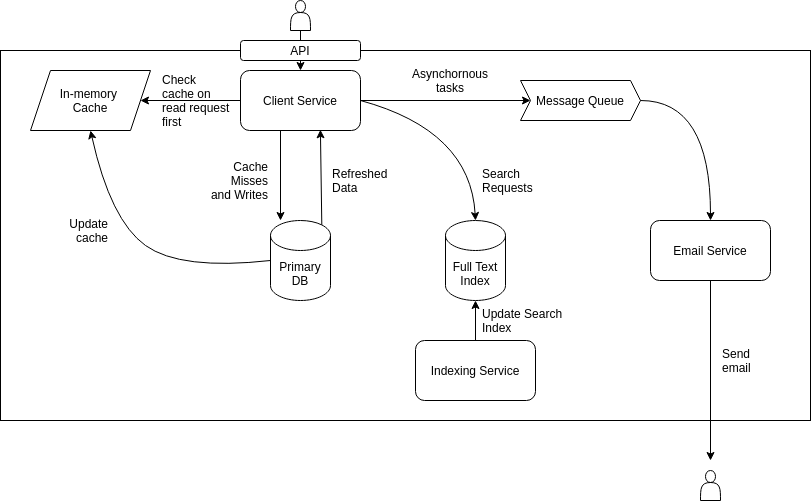

The diagram above was exported from draw.io. Its source (the exported page's mxGraphModel, read from the mxfile embedded in the PNG):
<mxGraphModel dx="1404" dy="1141" grid="1" gridSize="10" guides="1" tooltips="1" connect="1" arrows="1" fold="1" page="1" pageScale="1" pageWidth="850" pageHeight="1100" math="0" shadow="0">
  <root>
    <mxCell id="0" />
    <mxCell id="1" parent="0" />
    <mxCell id="26" value="" style="rounded=0;whiteSpace=wrap;html=1;" vertex="1" parent="1">
      <mxGeometry x="-20" y="270" width="810" height="370" as="geometry" />
    </mxCell>
    <mxCell id="2" value="Client Service" style="rounded=1;whiteSpace=wrap;html=1;" vertex="1" parent="1">
      <mxGeometry x="220" y="290" width="120" height="60" as="geometry" />
    </mxCell>
    <mxCell id="3" value="In-memory &lt;br&gt;Cache" style="shape=parallelogram;perimeter=parallelogramPerimeter;whiteSpace=wrap;html=1;fixedSize=1;" vertex="1" parent="1">
      <mxGeometry x="10" y="290" width="120" height="60" as="geometry" />
    </mxCell>
    <mxCell id="4" value="" style="endArrow=classic;html=1;exitX=0;exitY=0.5;exitDx=0;exitDy=0;entryX=1;entryY=0.5;entryDx=0;entryDy=0;" edge="1" parent="1" source="2" target="3">
      <mxGeometry width="50" height="50" relative="1" as="geometry">
        <mxPoint x="310" y="455" as="sourcePoint" />
        <mxPoint x="360" y="405" as="targetPoint" />
      </mxGeometry>
    </mxCell>
    <mxCell id="5" value="Primary DB" style="shape=cylinder3;whiteSpace=wrap;html=1;boundedLbl=1;backgroundOutline=1;size=15;" vertex="1" parent="1">
      <mxGeometry x="250" y="440" width="60" height="80" as="geometry" />
    </mxCell>
    <mxCell id="9" value="Full Text Index" style="shape=cylinder3;whiteSpace=wrap;html=1;boundedLbl=1;backgroundOutline=1;size=15;" vertex="1" parent="1">
      <mxGeometry x="425" y="440" width="60" height="80" as="geometry" />
    </mxCell>
    <mxCell id="10" value="" style="endArrow=classic;html=1;exitX=0.75;exitY=1;exitDx=0;exitDy=0;entryX=0.5;entryY=0;entryDx=0;entryDy=0;entryPerimeter=0;" edge="1" parent="1">
      <mxGeometry width="50" height="50" relative="1" as="geometry">
        <mxPoint x="260" y="350" as="sourcePoint" />
        <mxPoint x="260" y="440" as="targetPoint" />
      </mxGeometry>
    </mxCell>
    <mxCell id="12" value="" style="curved=1;endArrow=classic;html=1;entryX=0.5;entryY=1;entryDx=0;entryDy=0;exitX=0;exitY=0.5;exitDx=0;exitDy=0;exitPerimeter=0;" edge="1" parent="1" source="5" target="3">
      <mxGeometry width="50" height="50" relative="1" as="geometry">
        <mxPoint x="110" y="510" as="sourcePoint" />
        <mxPoint x="160" y="460" as="targetPoint" />
        <Array as="points">
          <mxPoint x="160" y="490" />
          <mxPoint x="90" y="440" />
        </Array>
      </mxGeometry>
    </mxCell>
    <mxCell id="13" value="" style="curved=1;endArrow=classic;html=1;exitX=1;exitY=0.5;exitDx=0;exitDy=0;entryX=0.5;entryY=0;entryDx=0;entryDy=0;entryPerimeter=0;" edge="1" parent="1" source="2" target="9">
      <mxGeometry width="50" height="50" relative="1" as="geometry">
        <mxPoint x="390" y="410" as="sourcePoint" />
        <mxPoint x="440" y="360" as="targetPoint" />
        <Array as="points">
          <mxPoint x="450" y="350" />
        </Array>
      </mxGeometry>
    </mxCell>
    <mxCell id="15" value="" style="endArrow=classic;html=1;entryX=0.666;entryY=0.988;entryDx=0;entryDy=0;entryPerimeter=0;exitX=0.855;exitY=0;exitDx=0;exitDy=4.35;exitPerimeter=0;" edge="1" parent="1" source="5" target="2">
      <mxGeometry width="50" height="50" relative="1" as="geometry">
        <mxPoint x="290" y="440" as="sourcePoint" />
        <mxPoint x="370" y="390" as="targetPoint" />
      </mxGeometry>
    </mxCell>
    <mxCell id="17" value="Message Queue" style="shape=step;perimeter=stepPerimeter;whiteSpace=wrap;html=1;fixedSize=1;size=10;" vertex="1" parent="1">
      <mxGeometry x="500" y="300" width="120" height="40" as="geometry" />
    </mxCell>
    <mxCell id="18" value="Indexing Service" style="rounded=1;whiteSpace=wrap;html=1;" vertex="1" parent="1">
      <mxGeometry x="395" y="560" width="120" height="60" as="geometry" />
    </mxCell>
    <mxCell id="19" value="Email Service" style="rounded=1;whiteSpace=wrap;html=1;" vertex="1" parent="1">
      <mxGeometry x="630" y="440" width="120" height="60" as="geometry" />
    </mxCell>
    <mxCell id="20" value="" style="endArrow=classic;html=1;exitX=1;exitY=0.5;exitDx=0;exitDy=0;entryX=0;entryY=0.5;entryDx=0;entryDy=0;" edge="1" parent="1" source="2" target="17">
      <mxGeometry width="50" height="50" relative="1" as="geometry">
        <mxPoint x="580" y="600" as="sourcePoint" />
        <mxPoint x="630" y="550" as="targetPoint" />
      </mxGeometry>
    </mxCell>
    <mxCell id="22" value="" style="curved=1;endArrow=classic;html=1;entryX=0.5;entryY=0;entryDx=0;entryDy=0;exitX=1;exitY=0.5;exitDx=0;exitDy=0;" edge="1" parent="1" source="17" target="19">
      <mxGeometry width="50" height="50" relative="1" as="geometry">
        <mxPoint x="690" y="140" as="sourcePoint" />
        <mxPoint x="465" y="450" as="targetPoint" />
        <Array as="points">
          <mxPoint x="690" y="320" />
        </Array>
      </mxGeometry>
    </mxCell>
    <mxCell id="24" value="" style="endArrow=classic;html=1;exitX=0.5;exitY=1;exitDx=0;exitDy=0;" edge="1" parent="1" source="19">
      <mxGeometry width="50" height="50" relative="1" as="geometry">
        <mxPoint x="580" y="600" as="sourcePoint" />
        <mxPoint x="690" y="680" as="targetPoint" />
      </mxGeometry>
    </mxCell>
    <mxCell id="27" value="Refreshed Data" style="text;html=1;strokeColor=none;fillColor=none;align=left;verticalAlign=middle;whiteSpace=wrap;rounded=0;" vertex="1" parent="1">
      <mxGeometry x="310" y="390" width="40" height="20" as="geometry" />
    </mxCell>
    <mxCell id="29" value="Cache Misses and Writes" style="text;html=1;strokeColor=none;fillColor=none;align=right;verticalAlign=middle;whiteSpace=wrap;rounded=0;" vertex="1" parent="1">
      <mxGeometry x="190" y="390" width="60" height="20" as="geometry" />
    </mxCell>
    <mxCell id="30" value="Check cache on read request first" style="text;html=1;strokeColor=none;fillColor=none;align=left;verticalAlign=middle;whiteSpace=wrap;rounded=0;" vertex="1" parent="1">
      <mxGeometry x="140" y="310" width="70" height="20" as="geometry" />
    </mxCell>
    <mxCell id="32" value="Update cache" style="text;html=1;strokeColor=none;fillColor=none;align=right;verticalAlign=middle;whiteSpace=wrap;rounded=0;" vertex="1" parent="1">
      <mxGeometry x="30" y="440" width="60" height="20" as="geometry" />
    </mxCell>
    <mxCell id="33" value="" style="endArrow=classic;html=1;exitX=0.5;exitY=0;exitDx=0;exitDy=0;entryX=0.5;entryY=1;entryDx=0;entryDy=0;entryPerimeter=0;" edge="1" parent="1" source="18" target="9">
      <mxGeometry width="50" height="50" relative="1" as="geometry">
        <mxPoint x="520" y="360" as="sourcePoint" />
        <mxPoint x="570" y="310" as="targetPoint" />
      </mxGeometry>
    </mxCell>
    <mxCell id="34" value="Search Requests" style="text;html=1;strokeColor=none;fillColor=none;align=left;verticalAlign=middle;whiteSpace=wrap;rounded=0;" vertex="1" parent="1">
      <mxGeometry x="460" y="390" width="40" height="20" as="geometry" />
    </mxCell>
    <mxCell id="35" value="Update Search Index" style="text;html=1;strokeColor=none;fillColor=none;align=left;verticalAlign=middle;whiteSpace=wrap;rounded=0;" vertex="1" parent="1">
      <mxGeometry x="460" y="530" width="100" height="20" as="geometry" />
    </mxCell>
    <mxCell id="36" value="Asynchornous tasks" style="text;html=1;strokeColor=none;fillColor=none;align=center;verticalAlign=middle;whiteSpace=wrap;rounded=0;" vertex="1" parent="1">
      <mxGeometry x="410" y="290" width="40" height="20" as="geometry" />
    </mxCell>
    <mxCell id="38" value="Send email" style="text;html=1;strokeColor=none;fillColor=none;align=left;verticalAlign=middle;whiteSpace=wrap;rounded=0;" vertex="1" parent="1">
      <mxGeometry x="700" y="570" width="40" height="20" as="geometry" />
    </mxCell>
    <mxCell id="43" style="edgeStyle=orthogonalEdgeStyle;rounded=0;orthogonalLoop=1;jettySize=auto;html=1;" edge="1" parent="1" source="40" target="2">
      <mxGeometry relative="1" as="geometry" />
    </mxCell>
    <mxCell id="40" value="" style="shape=actor;whiteSpace=wrap;html=1;align=left;" vertex="1" parent="1">
      <mxGeometry x="270" y="220" width="20" height="30" as="geometry" />
    </mxCell>
    <mxCell id="42" value="API" style="rounded=1;whiteSpace=wrap;html=1;align=center;" vertex="1" parent="1">
      <mxGeometry x="220" y="260" width="120" height="20" as="geometry" />
    </mxCell>
    <mxCell id="45" value="" style="shape=actor;whiteSpace=wrap;html=1;align=left;" vertex="1" parent="1">
      <mxGeometry x="680" y="690" width="20" height="30" as="geometry" />
    </mxCell>
  </root>
</mxGraphModel>